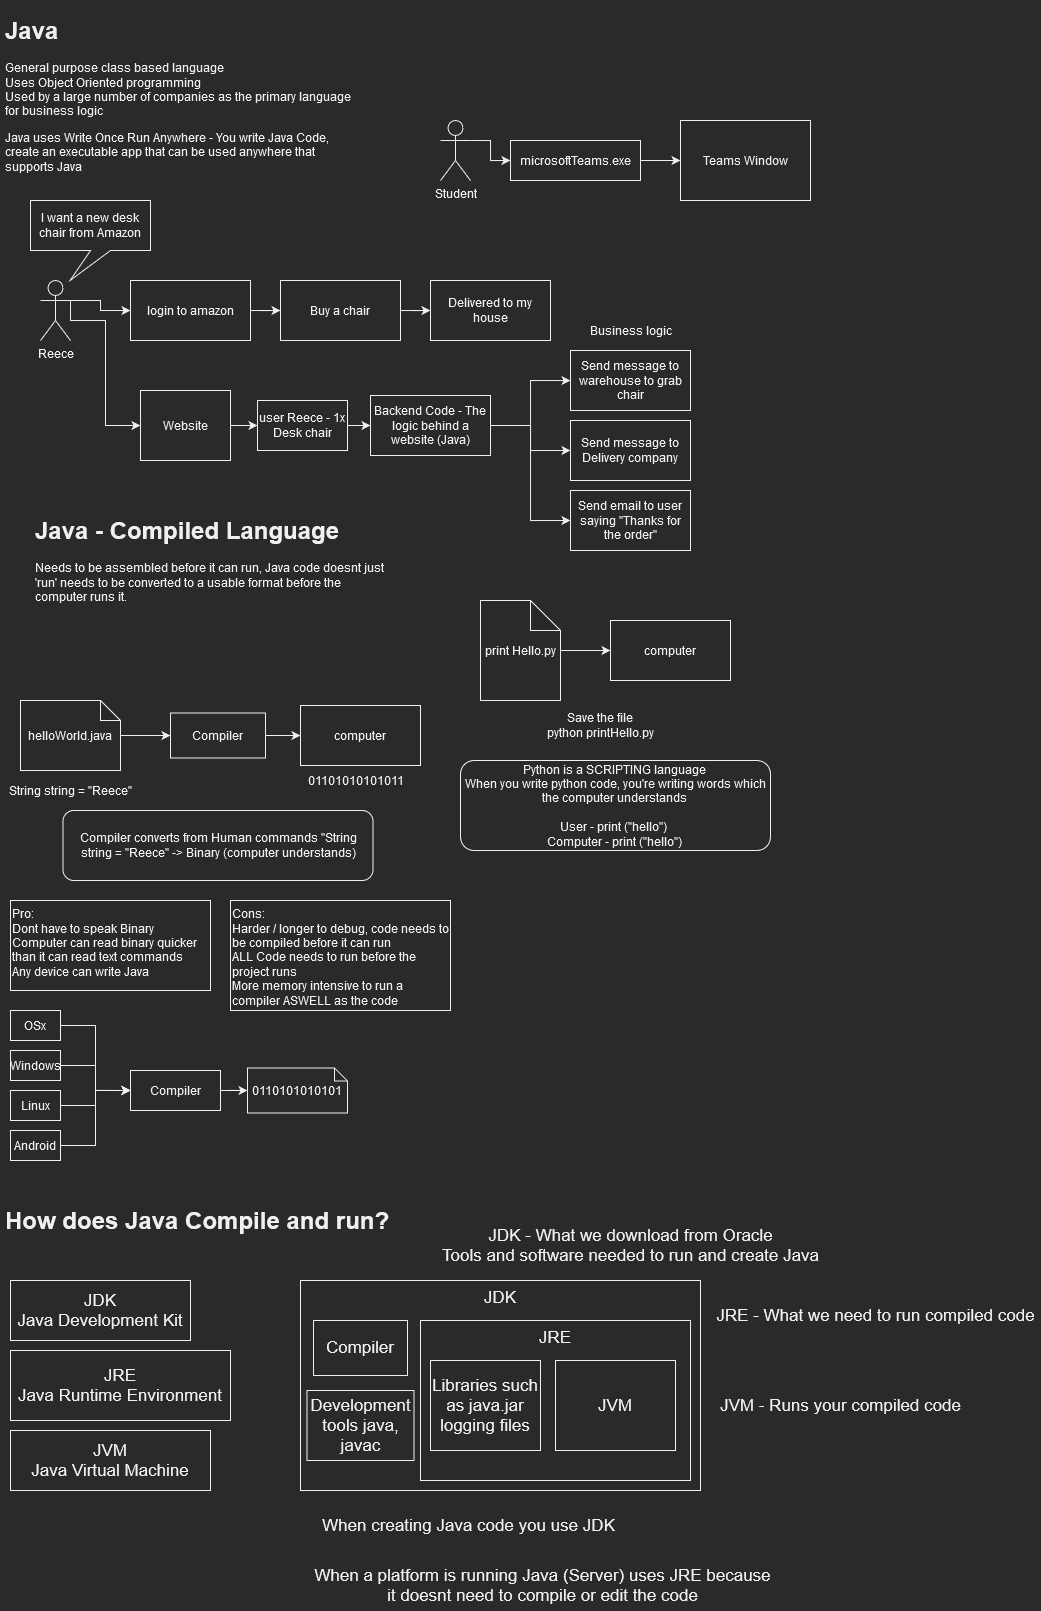

The diagram above was exported from draw.io. Its source (the exported page's mxGraphModel, read from the mxfile embedded in the PNG):
<mxGraphModel dx="981" dy="519" grid="1" gridSize="10" guides="1" tooltips="1" connect="1" arrows="1" fold="1" page="1" pageScale="1" pageWidth="827" pageHeight="1169" math="0" shadow="0">
  <root>
    <mxCell id="0" />
    <mxCell id="1" parent="0" />
    <mxCell id="8EQOVHzj_RznAoi_Q_lN-1" value="&lt;h1&gt;Java&lt;/h1&gt;&lt;p&gt;General purpose class based language &lt;br&gt;Uses Object Oriented programming &lt;br&gt;Used by a large number of companies as the primary language for business logic &lt;br&gt;&lt;/p&gt;&lt;p&gt;Java uses Write Once Run Anywhere - You write Java Code, create an executable app that can be used anywhere that supports Java&lt;br&gt;&lt;/p&gt;" style="text;html=1;strokeColor=none;fillColor=none;spacing=5;spacingTop=-20;whiteSpace=wrap;overflow=hidden;rounded=0;" vertex="1" parent="1">
      <mxGeometry x="10" y="10" width="360" height="170" as="geometry" />
    </mxCell>
    <mxCell id="8EQOVHzj_RznAoi_Q_lN-5" style="edgeStyle=orthogonalEdgeStyle;rounded=0;orthogonalLoop=1;jettySize=auto;html=1;exitX=1;exitY=0.3333333333333333;exitDx=0;exitDy=0;exitPerimeter=0;" edge="1" parent="1" source="8EQOVHzj_RznAoi_Q_lN-2" target="8EQOVHzj_RznAoi_Q_lN-4">
      <mxGeometry relative="1" as="geometry" />
    </mxCell>
    <mxCell id="8EQOVHzj_RznAoi_Q_lN-11" style="edgeStyle=orthogonalEdgeStyle;rounded=0;orthogonalLoop=1;jettySize=auto;html=1;exitX=1;exitY=0.3333333333333333;exitDx=0;exitDy=0;exitPerimeter=0;entryX=0;entryY=0.5;entryDx=0;entryDy=0;" edge="1" parent="1" source="8EQOVHzj_RznAoi_Q_lN-2" target="8EQOVHzj_RznAoi_Q_lN-10">
      <mxGeometry relative="1" as="geometry">
        <Array as="points">
          <mxPoint x="80" y="320" />
          <mxPoint x="115" y="320" />
          <mxPoint x="115" y="425" />
        </Array>
      </mxGeometry>
    </mxCell>
    <mxCell id="8EQOVHzj_RznAoi_Q_lN-2" value="Reece" style="shape=umlActor;verticalLabelPosition=bottom;verticalAlign=top;html=1;outlineConnect=0;" vertex="1" parent="1">
      <mxGeometry x="50" y="280" width="30" height="60" as="geometry" />
    </mxCell>
    <mxCell id="8EQOVHzj_RznAoi_Q_lN-3" value="I want a new desk chair from Amazon" style="shape=callout;whiteSpace=wrap;html=1;perimeter=calloutPerimeter;position2=0.33;" vertex="1" parent="1">
      <mxGeometry x="40" y="200" width="120" height="80" as="geometry" />
    </mxCell>
    <mxCell id="8EQOVHzj_RznAoi_Q_lN-7" style="edgeStyle=orthogonalEdgeStyle;rounded=0;orthogonalLoop=1;jettySize=auto;html=1;entryX=0;entryY=0.5;entryDx=0;entryDy=0;" edge="1" parent="1" source="8EQOVHzj_RznAoi_Q_lN-4" target="8EQOVHzj_RznAoi_Q_lN-6">
      <mxGeometry relative="1" as="geometry" />
    </mxCell>
    <mxCell id="8EQOVHzj_RznAoi_Q_lN-4" value="login to amazon" style="rounded=0;whiteSpace=wrap;html=1;" vertex="1" parent="1">
      <mxGeometry x="140" y="280" width="120" height="60" as="geometry" />
    </mxCell>
    <mxCell id="8EQOVHzj_RznAoi_Q_lN-9" style="edgeStyle=orthogonalEdgeStyle;rounded=0;orthogonalLoop=1;jettySize=auto;html=1;entryX=0;entryY=0.5;entryDx=0;entryDy=0;" edge="1" parent="1" source="8EQOVHzj_RznAoi_Q_lN-6" target="8EQOVHzj_RznAoi_Q_lN-8">
      <mxGeometry relative="1" as="geometry" />
    </mxCell>
    <mxCell id="8EQOVHzj_RznAoi_Q_lN-6" value="Buy a chair" style="rounded=0;whiteSpace=wrap;html=1;" vertex="1" parent="1">
      <mxGeometry x="290" y="280" width="120" height="60" as="geometry" />
    </mxCell>
    <mxCell id="8EQOVHzj_RznAoi_Q_lN-8" value="Delivered to my house" style="rounded=0;whiteSpace=wrap;html=1;" vertex="1" parent="1">
      <mxGeometry x="440" y="280" width="120" height="60" as="geometry" />
    </mxCell>
    <mxCell id="8EQOVHzj_RznAoi_Q_lN-14" style="edgeStyle=orthogonalEdgeStyle;rounded=0;orthogonalLoop=1;jettySize=auto;html=1;entryX=0;entryY=0.5;entryDx=0;entryDy=0;" edge="1" parent="1" source="8EQOVHzj_RznAoi_Q_lN-10" target="8EQOVHzj_RznAoi_Q_lN-13">
      <mxGeometry relative="1" as="geometry" />
    </mxCell>
    <mxCell id="8EQOVHzj_RznAoi_Q_lN-10" value="Website" style="rounded=0;whiteSpace=wrap;html=1;" vertex="1" parent="1">
      <mxGeometry x="150" y="390" width="90" height="70" as="geometry" />
    </mxCell>
    <mxCell id="8EQOVHzj_RznAoi_Q_lN-20" style="edgeStyle=orthogonalEdgeStyle;rounded=0;orthogonalLoop=1;jettySize=auto;html=1;" edge="1" parent="1" source="8EQOVHzj_RznAoi_Q_lN-12" target="8EQOVHzj_RznAoi_Q_lN-17">
      <mxGeometry relative="1" as="geometry" />
    </mxCell>
    <mxCell id="8EQOVHzj_RznAoi_Q_lN-21" style="edgeStyle=orthogonalEdgeStyle;rounded=0;orthogonalLoop=1;jettySize=auto;html=1;entryX=0;entryY=0.5;entryDx=0;entryDy=0;" edge="1" parent="1" source="8EQOVHzj_RznAoi_Q_lN-12" target="8EQOVHzj_RznAoi_Q_lN-18">
      <mxGeometry relative="1" as="geometry" />
    </mxCell>
    <mxCell id="8EQOVHzj_RznAoi_Q_lN-22" style="edgeStyle=orthogonalEdgeStyle;rounded=0;orthogonalLoop=1;jettySize=auto;html=1;entryX=0;entryY=0.5;entryDx=0;entryDy=0;" edge="1" parent="1" source="8EQOVHzj_RznAoi_Q_lN-12" target="8EQOVHzj_RznAoi_Q_lN-19">
      <mxGeometry relative="1" as="geometry" />
    </mxCell>
    <mxCell id="8EQOVHzj_RznAoi_Q_lN-12" value="Backend Code - The logic behind a website (Java)" style="rounded=0;whiteSpace=wrap;html=1;" vertex="1" parent="1">
      <mxGeometry x="380" y="395" width="120" height="60" as="geometry" />
    </mxCell>
    <mxCell id="8EQOVHzj_RznAoi_Q_lN-15" style="edgeStyle=orthogonalEdgeStyle;rounded=0;orthogonalLoop=1;jettySize=auto;html=1;entryX=0;entryY=0.5;entryDx=0;entryDy=0;" edge="1" parent="1" source="8EQOVHzj_RznAoi_Q_lN-13" target="8EQOVHzj_RznAoi_Q_lN-12">
      <mxGeometry relative="1" as="geometry" />
    </mxCell>
    <mxCell id="8EQOVHzj_RznAoi_Q_lN-13" value="user Reece - 1x Desk chair" style="rounded=0;whiteSpace=wrap;html=1;" vertex="1" parent="1">
      <mxGeometry x="267" y="400" width="90" height="50" as="geometry" />
    </mxCell>
    <mxCell id="8EQOVHzj_RznAoi_Q_lN-16" value="Business logic" style="text;html=1;align=center;verticalAlign=middle;resizable=0;points=[];autosize=1;strokeColor=none;fillColor=none;" vertex="1" parent="1">
      <mxGeometry x="590" y="320" width="100" height="20" as="geometry" />
    </mxCell>
    <mxCell id="8EQOVHzj_RznAoi_Q_lN-17" value="Send message to warehouse to grab chair" style="rounded=0;whiteSpace=wrap;html=1;" vertex="1" parent="1">
      <mxGeometry x="580" y="350" width="120" height="60" as="geometry" />
    </mxCell>
    <mxCell id="8EQOVHzj_RznAoi_Q_lN-18" value="Send message to Delivery company" style="rounded=0;whiteSpace=wrap;html=1;" vertex="1" parent="1">
      <mxGeometry x="580" y="420" width="120" height="60" as="geometry" />
    </mxCell>
    <mxCell id="8EQOVHzj_RznAoi_Q_lN-19" value="Send email to user saying &quot;Thanks for the order&quot;" style="rounded=0;whiteSpace=wrap;html=1;" vertex="1" parent="1">
      <mxGeometry x="580" y="490" width="120" height="60" as="geometry" />
    </mxCell>
    <mxCell id="8EQOVHzj_RznAoi_Q_lN-27" style="edgeStyle=orthogonalEdgeStyle;rounded=0;orthogonalLoop=1;jettySize=auto;html=1;" edge="1" parent="1" source="8EQOVHzj_RznAoi_Q_lN-23" target="8EQOVHzj_RznAoi_Q_lN-26">
      <mxGeometry relative="1" as="geometry" />
    </mxCell>
    <mxCell id="8EQOVHzj_RznAoi_Q_lN-23" value="microsoftTeams.exe" style="rounded=0;whiteSpace=wrap;html=1;" vertex="1" parent="1">
      <mxGeometry x="520" y="140" width="130" height="40" as="geometry" />
    </mxCell>
    <mxCell id="8EQOVHzj_RznAoi_Q_lN-25" style="edgeStyle=orthogonalEdgeStyle;rounded=0;orthogonalLoop=1;jettySize=auto;html=1;exitX=1;exitY=0.3333333333333333;exitDx=0;exitDy=0;exitPerimeter=0;entryX=0;entryY=0.5;entryDx=0;entryDy=0;" edge="1" parent="1" source="8EQOVHzj_RznAoi_Q_lN-24" target="8EQOVHzj_RznAoi_Q_lN-23">
      <mxGeometry relative="1" as="geometry" />
    </mxCell>
    <mxCell id="8EQOVHzj_RznAoi_Q_lN-24" value="Student" style="shape=umlActor;verticalLabelPosition=bottom;verticalAlign=top;html=1;outlineConnect=0;" vertex="1" parent="1">
      <mxGeometry x="450" y="120" width="30" height="60" as="geometry" />
    </mxCell>
    <mxCell id="8EQOVHzj_RznAoi_Q_lN-26" value="Teams Window" style="rounded=0;whiteSpace=wrap;html=1;" vertex="1" parent="1">
      <mxGeometry x="690" y="120" width="130" height="80" as="geometry" />
    </mxCell>
    <mxCell id="8EQOVHzj_RznAoi_Q_lN-28" value="&lt;h1&gt;Java - Compiled Language&lt;br&gt;&lt;/h1&gt;Needs to be assembled before it can run, Java code doesnt just 'run' needs to be converted to a usable format before the computer runs it. " style="text;html=1;strokeColor=none;fillColor=none;spacing=5;spacingTop=-20;whiteSpace=wrap;overflow=hidden;rounded=0;" vertex="1" parent="1">
      <mxGeometry x="40" y="510" width="360" height="170" as="geometry" />
    </mxCell>
    <mxCell id="8EQOVHzj_RznAoi_Q_lN-29" value="computer" style="rounded=0;whiteSpace=wrap;html=1;" vertex="1" parent="1">
      <mxGeometry x="620" y="620" width="120" height="60" as="geometry" />
    </mxCell>
    <mxCell id="8EQOVHzj_RznAoi_Q_lN-31" style="edgeStyle=orthogonalEdgeStyle;rounded=0;orthogonalLoop=1;jettySize=auto;html=1;entryX=0;entryY=0.5;entryDx=0;entryDy=0;" edge="1" parent="1" source="8EQOVHzj_RznAoi_Q_lN-30" target="8EQOVHzj_RznAoi_Q_lN-29">
      <mxGeometry relative="1" as="geometry" />
    </mxCell>
    <mxCell id="8EQOVHzj_RznAoi_Q_lN-30" value="print Hello.py" style="shape=note;whiteSpace=wrap;html=1;backgroundOutline=1;darkOpacity=0.05;" vertex="1" parent="1">
      <mxGeometry x="490" y="600" width="80" height="100" as="geometry" />
    </mxCell>
    <mxCell id="8EQOVHzj_RznAoi_Q_lN-32" value="&lt;div&gt;Save the file &lt;br&gt;&lt;/div&gt;&lt;div&gt;python printHello.py&lt;br&gt;&lt;/div&gt;" style="text;html=1;align=center;verticalAlign=middle;resizable=0;points=[];autosize=1;strokeColor=none;fillColor=none;" vertex="1" parent="1">
      <mxGeometry x="550" y="710" width="120" height="30" as="geometry" />
    </mxCell>
    <mxCell id="8EQOVHzj_RznAoi_Q_lN-33" value="Python is a SCRIPTING language&lt;br&gt;&lt;div&gt;When you write python code, you're writing words which the computer understands &lt;br&gt;&lt;/div&gt;&lt;div&gt;&lt;br&gt;&lt;/div&gt;&lt;div&gt;&amp;nbsp;User - print (&quot;hello&quot;)&amp;nbsp;&amp;nbsp;&lt;/div&gt;&lt;div&gt;Computer - print (&quot;hello&quot;)&lt;br&gt;&lt;/div&gt;" style="rounded=1;whiteSpace=wrap;html=1;" vertex="1" parent="1">
      <mxGeometry x="470" y="760" width="310" height="90" as="geometry" />
    </mxCell>
    <mxCell id="8EQOVHzj_RznAoi_Q_lN-37" style="edgeStyle=orthogonalEdgeStyle;rounded=0;orthogonalLoop=1;jettySize=auto;html=1;" edge="1" parent="1" source="8EQOVHzj_RznAoi_Q_lN-34" target="8EQOVHzj_RznAoi_Q_lN-36">
      <mxGeometry relative="1" as="geometry" />
    </mxCell>
    <mxCell id="8EQOVHzj_RznAoi_Q_lN-34" value="helloWorld.java" style="shape=note;whiteSpace=wrap;html=1;backgroundOutline=1;darkOpacity=0.05;size=20;" vertex="1" parent="1">
      <mxGeometry x="30" y="700" width="100" height="70" as="geometry" />
    </mxCell>
    <mxCell id="8EQOVHzj_RznAoi_Q_lN-35" value="computer" style="rounded=0;whiteSpace=wrap;html=1;" vertex="1" parent="1">
      <mxGeometry x="310" y="705" width="120" height="60" as="geometry" />
    </mxCell>
    <mxCell id="8EQOVHzj_RznAoi_Q_lN-38" style="edgeStyle=orthogonalEdgeStyle;rounded=0;orthogonalLoop=1;jettySize=auto;html=1;entryX=0;entryY=0.5;entryDx=0;entryDy=0;" edge="1" parent="1" source="8EQOVHzj_RznAoi_Q_lN-36" target="8EQOVHzj_RznAoi_Q_lN-35">
      <mxGeometry relative="1" as="geometry" />
    </mxCell>
    <mxCell id="8EQOVHzj_RznAoi_Q_lN-36" value="Compiler" style="rounded=0;whiteSpace=wrap;html=1;" vertex="1" parent="1">
      <mxGeometry x="180" y="712.5" width="95" height="45" as="geometry" />
    </mxCell>
    <mxCell id="8EQOVHzj_RznAoi_Q_lN-39" value="Compiler converts from Human commands &quot;String string = &quot;Reece&quot; -&amp;gt; Binary (computer understands)" style="rounded=1;whiteSpace=wrap;html=1;" vertex="1" parent="1">
      <mxGeometry x="72.5" y="810" width="310" height="70" as="geometry" />
    </mxCell>
    <mxCell id="8EQOVHzj_RznAoi_Q_lN-40" value="01101010101011" style="text;html=1;align=center;verticalAlign=middle;resizable=0;points=[];autosize=1;strokeColor=none;fillColor=none;" vertex="1" parent="1">
      <mxGeometry x="310" y="770" width="110" height="20" as="geometry" />
    </mxCell>
    <mxCell id="8EQOVHzj_RznAoi_Q_lN-41" value="String string = &quot;Reece&quot;" style="text;html=1;align=center;verticalAlign=middle;resizable=0;points=[];autosize=1;strokeColor=none;fillColor=none;" vertex="1" parent="1">
      <mxGeometry x="10" y="780" width="140" height="20" as="geometry" />
    </mxCell>
    <mxCell id="8EQOVHzj_RznAoi_Q_lN-42" value="Pro: &lt;br&gt;&lt;div&gt;Dont have to speak Binary&lt;/div&gt;&lt;div&gt;Computer can read binary quicker than it can read text commands&lt;br&gt;&lt;/div&gt;&lt;div&gt;Any device can write Java&lt;br&gt;&lt;/div&gt;&lt;div&gt;&lt;br&gt;&lt;/div&gt;" style="rounded=0;whiteSpace=wrap;html=1;align=left;verticalAlign=top;" vertex="1" parent="1">
      <mxGeometry x="20" y="900" width="200" height="90" as="geometry" />
    </mxCell>
    <mxCell id="8EQOVHzj_RznAoi_Q_lN-48" style="edgeStyle=orthogonalEdgeStyle;rounded=0;orthogonalLoop=1;jettySize=auto;html=1;entryX=0;entryY=0.5;entryDx=0;entryDy=0;" edge="1" parent="1" source="8EQOVHzj_RznAoi_Q_lN-43" target="8EQOVHzj_RznAoi_Q_lN-47">
      <mxGeometry relative="1" as="geometry" />
    </mxCell>
    <mxCell id="8EQOVHzj_RznAoi_Q_lN-43" value="OSx" style="rounded=0;whiteSpace=wrap;html=1;" vertex="1" parent="1">
      <mxGeometry x="20" y="1010" width="50" height="30" as="geometry" />
    </mxCell>
    <mxCell id="8EQOVHzj_RznAoi_Q_lN-49" style="edgeStyle=orthogonalEdgeStyle;rounded=0;orthogonalLoop=1;jettySize=auto;html=1;entryX=0;entryY=0.5;entryDx=0;entryDy=0;" edge="1" parent="1" source="8EQOVHzj_RznAoi_Q_lN-44" target="8EQOVHzj_RznAoi_Q_lN-47">
      <mxGeometry relative="1" as="geometry" />
    </mxCell>
    <mxCell id="8EQOVHzj_RznAoi_Q_lN-44" value="Windows" style="rounded=0;whiteSpace=wrap;html=1;" vertex="1" parent="1">
      <mxGeometry x="20" y="1050" width="50" height="30" as="geometry" />
    </mxCell>
    <mxCell id="8EQOVHzj_RznAoi_Q_lN-50" style="edgeStyle=orthogonalEdgeStyle;rounded=0;orthogonalLoop=1;jettySize=auto;html=1;" edge="1" parent="1" source="8EQOVHzj_RznAoi_Q_lN-45" target="8EQOVHzj_RznAoi_Q_lN-47">
      <mxGeometry relative="1" as="geometry" />
    </mxCell>
    <mxCell id="8EQOVHzj_RznAoi_Q_lN-45" value="Linux" style="rounded=0;whiteSpace=wrap;html=1;" vertex="1" parent="1">
      <mxGeometry x="20" y="1090" width="50" height="30" as="geometry" />
    </mxCell>
    <mxCell id="8EQOVHzj_RznAoi_Q_lN-52" style="edgeStyle=orthogonalEdgeStyle;rounded=0;orthogonalLoop=1;jettySize=auto;html=1;entryX=0;entryY=0.5;entryDx=0;entryDy=0;" edge="1" parent="1" source="8EQOVHzj_RznAoi_Q_lN-46" target="8EQOVHzj_RznAoi_Q_lN-47">
      <mxGeometry relative="1" as="geometry" />
    </mxCell>
    <mxCell id="8EQOVHzj_RznAoi_Q_lN-46" value="Android" style="rounded=0;whiteSpace=wrap;html=1;" vertex="1" parent="1">
      <mxGeometry x="20" y="1130" width="50" height="30" as="geometry" />
    </mxCell>
    <mxCell id="8EQOVHzj_RznAoi_Q_lN-54" style="edgeStyle=orthogonalEdgeStyle;rounded=0;orthogonalLoop=1;jettySize=auto;html=1;entryX=0;entryY=0.5;entryDx=0;entryDy=0;entryPerimeter=0;" edge="1" parent="1" source="8EQOVHzj_RznAoi_Q_lN-47" target="8EQOVHzj_RznAoi_Q_lN-53">
      <mxGeometry relative="1" as="geometry" />
    </mxCell>
    <mxCell id="8EQOVHzj_RznAoi_Q_lN-47" value="Compiler" style="rounded=0;whiteSpace=wrap;html=1;" vertex="1" parent="1">
      <mxGeometry x="140" y="1070" width="90" height="40" as="geometry" />
    </mxCell>
    <mxCell id="8EQOVHzj_RznAoi_Q_lN-53" value="0110101010101" style="shape=note;whiteSpace=wrap;html=1;backgroundOutline=1;darkOpacity=0.05;size=13;" vertex="1" parent="1">
      <mxGeometry x="257" y="1067.5" width="100" height="45" as="geometry" />
    </mxCell>
    <mxCell id="8EQOVHzj_RznAoi_Q_lN-55" value="Cons: &lt;br&gt;&lt;div&gt;Harder / longer to debug, code needs to be compiled before it can run&lt;/div&gt;&lt;div&gt;ALL Code needs to run before the project runs&lt;/div&gt;&lt;div&gt;More memory intensive to run a compiler ASWELL as the code&lt;br&gt;&lt;/div&gt;" style="rounded=0;whiteSpace=wrap;html=1;align=left;verticalAlign=top;" vertex="1" parent="1">
      <mxGeometry x="240" y="900" width="220" height="110" as="geometry" />
    </mxCell>
    <mxCell id="8EQOVHzj_RznAoi_Q_lN-56" value="&lt;h1&gt;How does Java Compile and run?&lt;br&gt;&lt;/h1&gt;" style="text;html=1;strokeColor=none;fillColor=none;spacing=5;spacingTop=-20;whiteSpace=wrap;overflow=hidden;rounded=0;" vertex="1" parent="1">
      <mxGeometry x="10" y="1200" width="400" height="50" as="geometry" />
    </mxCell>
    <mxCell id="8EQOVHzj_RznAoi_Q_lN-57" value="&lt;div&gt;JDK&lt;/div&gt;Java Development Kit" style="rounded=0;whiteSpace=wrap;html=1;fontSize=17;" vertex="1" parent="1">
      <mxGeometry x="20" y="1280" width="180" height="60" as="geometry" />
    </mxCell>
    <mxCell id="8EQOVHzj_RznAoi_Q_lN-58" value="JRE&lt;br&gt;Java Runtime Environment" style="rounded=0;whiteSpace=wrap;html=1;fontSize=17;" vertex="1" parent="1">
      <mxGeometry x="20" y="1350" width="220" height="70" as="geometry" />
    </mxCell>
    <mxCell id="8EQOVHzj_RznAoi_Q_lN-59" value="JVM&lt;br&gt;Java Virtual Machine" style="rounded=0;whiteSpace=wrap;html=1;fontSize=17;" vertex="1" parent="1">
      <mxGeometry x="20" y="1430" width="200" height="60" as="geometry" />
    </mxCell>
    <mxCell id="8EQOVHzj_RznAoi_Q_lN-60" value="JDK " style="rounded=0;whiteSpace=wrap;html=1;fontSize=17;verticalAlign=top;" vertex="1" parent="1">
      <mxGeometry x="310" y="1280" width="400" height="210" as="geometry" />
    </mxCell>
    <mxCell id="8EQOVHzj_RznAoi_Q_lN-61" value="&lt;div&gt;JDK - What we download from Oracle&lt;/div&gt;&lt;div&gt;Tools and software needed to run and create Java&lt;br&gt;&lt;/div&gt;" style="text;html=1;align=center;verticalAlign=middle;resizable=0;points=[];autosize=1;strokeColor=none;fillColor=none;fontSize=17;" vertex="1" parent="1">
      <mxGeometry x="445" y="1220" width="390" height="50" as="geometry" />
    </mxCell>
    <mxCell id="8EQOVHzj_RznAoi_Q_lN-62" value="Compiler" style="rounded=0;whiteSpace=wrap;html=1;fontSize=17;" vertex="1" parent="1">
      <mxGeometry x="323" y="1320" width="94" height="55" as="geometry" />
    </mxCell>
    <mxCell id="8EQOVHzj_RznAoi_Q_lN-63" value="JRE" style="rounded=0;whiteSpace=wrap;html=1;fontSize=17;verticalAlign=top;" vertex="1" parent="1">
      <mxGeometry x="430" y="1320" width="270" height="160" as="geometry" />
    </mxCell>
    <mxCell id="8EQOVHzj_RznAoi_Q_lN-64" value="JRE - What we need to run compiled code" style="text;html=1;align=center;verticalAlign=middle;resizable=0;points=[];autosize=1;strokeColor=none;fillColor=none;fontSize=17;" vertex="1" parent="1">
      <mxGeometry x="720" y="1300" width="330" height="30" as="geometry" />
    </mxCell>
    <mxCell id="8EQOVHzj_RznAoi_Q_lN-65" value="Development tools java, javac" style="rounded=0;whiteSpace=wrap;html=1;fontSize=17;" vertex="1" parent="1">
      <mxGeometry x="316.5" y="1390" width="107" height="70" as="geometry" />
    </mxCell>
    <mxCell id="8EQOVHzj_RznAoi_Q_lN-66" value="&lt;div&gt;Libraries such as java.jar&lt;/div&gt;&lt;div&gt;logging files&lt;br&gt;&lt;/div&gt;" style="rounded=0;whiteSpace=wrap;html=1;fontSize=17;" vertex="1" parent="1">
      <mxGeometry x="440" y="1360" width="110" height="90" as="geometry" />
    </mxCell>
    <mxCell id="8EQOVHzj_RznAoi_Q_lN-67" value="JVM" style="rounded=0;whiteSpace=wrap;html=1;fontSize=17;" vertex="1" parent="1">
      <mxGeometry x="565" y="1360" width="120" height="90" as="geometry" />
    </mxCell>
    <mxCell id="8EQOVHzj_RznAoi_Q_lN-68" value="JVM - Runs your compiled code " style="text;html=1;align=center;verticalAlign=middle;resizable=0;points=[];autosize=1;strokeColor=none;fillColor=none;fontSize=17;" vertex="1" parent="1">
      <mxGeometry x="720" y="1390" width="260" height="30" as="geometry" />
    </mxCell>
    <mxCell id="8EQOVHzj_RznAoi_Q_lN-69" value="When creating Java code you use JDK" style="text;html=1;align=center;verticalAlign=middle;resizable=0;points=[];autosize=1;strokeColor=none;fillColor=none;fontSize=17;" vertex="1" parent="1">
      <mxGeometry x="323" y="1510" width="310" height="30" as="geometry" />
    </mxCell>
    <mxCell id="8EQOVHzj_RznAoi_Q_lN-70" value="When a platform is running Java (Server) uses JRE because &lt;br&gt;it doesnt need to compile or edit the code" style="text;html=1;align=center;verticalAlign=middle;resizable=0;points=[];autosize=1;strokeColor=none;fillColor=none;fontSize=17;" vertex="1" parent="1">
      <mxGeometry x="316.5" y="1560" width="470" height="50" as="geometry" />
    </mxCell>
  </root>
</mxGraphModel>